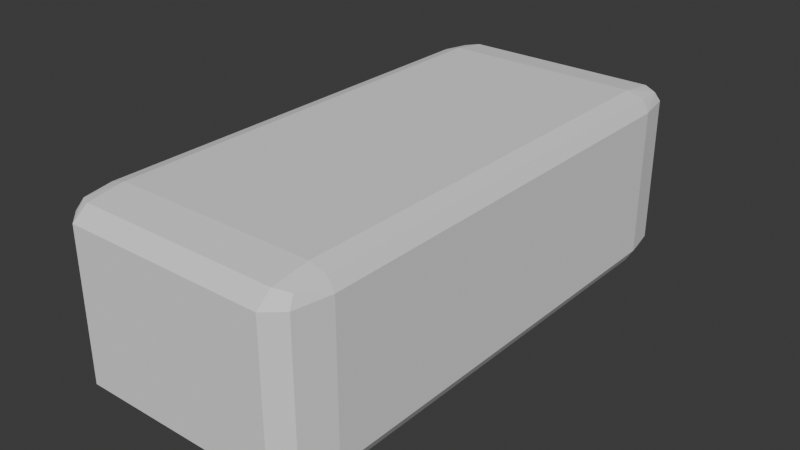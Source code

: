 # Source: arbusto_v5_auo1003.blend  (saved by Blender 4.5.90; exported with 4.5.12 LTS)
import bpy
from mathutils import Matrix  # noqa: F401  (used for matrix-valued properties, if any)

bpy.ops.wm.read_factory_settings(use_empty=True)
scene = bpy.context.scene
scene.name = 'Scene'

# ---- collections
col_collection = bpy.data.collections.new('Collection'); scene.collection.children.link(col_collection)

# ---- world
world_world = bpy.data.worlds.new('World'); scene.world = world_world
world_world.use_nodes = True; world_world.node_tree.nodes.clear()
_N = world_world.node_tree.nodes; _L = world_world.node_tree.links
n0 = _N.new('ShaderNodeOutputWorld'); n0.name = 'World Output'; n0.location = (200, 100)
n1 = _N.new('ShaderNodeBackground'); n1.name = 'Background'; n1.location = (-200, 100)
n1.inputs[0].default_value = (0.05088, 0.05088, 0.05088, 1.0)
_L.new(n1.outputs[0], n0.inputs[0])
n0.is_active_output = True
world_world.color = (0.05088, 0.05088, 0.05088)
world_world.sun_shadow_jitter_overblur = 0.0

# ---- meshes
me_cube_004 = bpy.data.meshes.new('Cube.004')
me_cube_004.from_pydata([(-0.8095, -0.8095, -1.0), (-0.8095, -1.0, -0.8095), (-1.0, -0.8095, -0.8095), (-0.8095, -0.9442, -0.9442), (-0.9195, -0.9195, -0.9195), (-0.9442, -0.9442, -0.8095), (-0.9442, -0.8095, -0.9442), (-0.8095, -1.0, 0.8095), (-0.8095, -0.8095, 1.0), (-1.0, -0.8095, 0.8095), (-0.8095, -0.9442, 0.9442), (-0.9195, -0.9195, 0.9195), (-0.9442, -0.8095, 0.9442), (-0.9442, -0.9442, 0.8095), (-0.8095, 0.8095, -1.0), (-1.0, 0.8095, -0.8095), (-0.8095, 1.0, -0.8095), (-0.9442, 0.8095, -0.9442), (-0.9195, 0.9195, -0.9195), (-0.9442, 0.9442, -0.8095), (-0.8095, 0.9442, -0.9442), (-0.8095, 0.8095, 1.0), (-0.8095, 1.0, 0.8095), (-1.0, 0.8095, 0.8095), (-0.8095, 0.9442, 0.9442), (-0.9195, 0.9195, 0.9195), (-0.9442, 0.9442, 0.8095), (-0.9442, 0.8095, 0.9442), (0.8095, -0.8095, -1.0), (1.0, -0.8095, -0.8095), (0.8095, -1.0, -0.8095), (0.9442, -0.8095, -0.9442), (0.9195, -0.9195, -0.9195), (0.9442, -0.9442, -0.8095), (0.8095, -0.9442, -0.9442), (0.8095, -0.8095, 1.0), (0.8095, -1.0, 0.8095), (1.0, -0.8095, 0.8095), (0.8095, -0.9442, 0.9442), (0.9195, -0.9195, 0.9195), (0.9442, -0.9442, 0.8095), (0.9442, -0.8095, 0.9442), (0.8095, 0.8095, -1.0), (0.8095, 1.0, -0.8095), (1.0, 0.8095, -0.8095), (0.8095, 0.9442, -0.9442), (0.9195, 0.9195, -0.9195), (0.9442, 0.9442, -0.8095), (0.9442, 0.8095, -0.9442), (0.8095, 0.8095, 1.0), (1.0, 0.8095, 0.8095), (0.8095, 1.0, 0.8095), (0.9442, 0.8095, 0.9442), (0.9195, 0.9195, 0.9195), (0.9442, 0.9442, 0.8095), (0.8095, 0.9442, 0.9442)], [], [(0, 3, 4, 6), (1, 5, 4, 3), (2, 6, 4, 5), (7, 10, 11, 13), (8, 12, 11, 10), (9, 13, 11, 12), (14, 17, 18, 20), (15, 19, 18, 17), (16, 20, 18, 19), (21, 24, 25, 27), (22, 26, 25, 24), (23, 27, 25, 26), (28, 31, 32, 34), (29, 33, 32, 31), (30, 34, 32, 33), (35, 38, 39, 41), (36, 40, 39, 38), (37, 41, 39, 40), (42, 45, 46, 48), (43, 47, 46, 45), (44, 48, 46, 47), (49, 52, 53, 55), (50, 54, 53, 52), (51, 55, 53, 54), (14, 0, 6, 17), (17, 6, 2, 15), (1, 7, 13, 5), (5, 13, 9, 2), (8, 21, 27, 12), (12, 27, 23, 9), (22, 16, 19, 26), (26, 19, 15, 23), (42, 14, 20, 45), (45, 20, 16, 43), (21, 49, 55, 24), (24, 55, 51, 22), (50, 44, 47, 54), (54, 47, 43, 51), (28, 42, 48, 31), (31, 48, 44, 29), (49, 35, 41, 52), (52, 41, 37, 50), (36, 30, 33, 40), (40, 33, 29, 37), (0, 28, 34, 3), (3, 34, 30, 1), (35, 8, 10, 38), (38, 10, 7, 36), (14, 42, 28, 0), (2, 9, 23, 15), (30, 36, 7, 1), (49, 21, 8, 35), (16, 22, 51, 43), (44, 50, 37, 29)])
_uv = me_cube_004.uv_layers.new(name='UVMap')
_uv.uv.foreach_set('vector', [0.02391, 0.02391, 1.936e-08, 0.02391, 0.004388, 0.004388, 0.02391, 1.805e-09, 0.3113, 0.3591, 0.3113, 0.3352, 0.3308, 0.3396, 0.3352, 0.3591, 0.9783, 0.3113, 1.0, 0.3113, 0.9949, 0.3308, 0.9765, 0.3352, 0.02391, 0.3591, 2.579e-08, 0.3591, 0.004388, 0.3396, 0.02391, 0.3352, 0.3591, 0.3113, 0.3591, 0.3352, 0.3396, 0.3308, 0.3352, 0.3113, 0.6958, 0.3113, 0.694, 0.3352, 0.674, 0.3308, 0.6704, 0.3113, 0.3113, 0.02391, 0.3113, 2.35e-08, 0.3308, 0.004388, 0.3352, 0.02391, 0.9783, 0.02391, 0.9765, 2.082e-08, 0.9949, 0.004388, 1.0, 0.02391, 0.6465, 0.6465, 0.6704, 0.6465, 0.6661, 0.6661, 0.6465, 0.6704, 0.6465, 0.3113, 0.6704, 0.3113, 0.6661, 0.3308, 0.6465, 0.3352, 0.3591, 0.6465, 0.3591, 0.6704, 0.3396, 0.6661, 0.3352, 0.6465, 0.6958, 0.02391, 0.6704, 0.02391, 0.674, 0.004388, 0.694, -5.119e-10, 0.02391, 0.3113, 0.02391, 0.3352, 0.004388, 0.3308, -2.342e-09, 0.3113, 0.9783, 0.3591, 0.9765, 0.3352, 0.9949, 0.3396, 1.0, 0.3591, 0.3113, 0.6465, 0.3352, 0.6465, 0.3308, 0.6661, 0.3113, 0.6704, 0.3591, 0.02391, 0.3352, 0.02391, 0.3396, 0.004388, 0.3591, -4.628e-09, 0.02391, 0.6465, 0.02391, 0.6704, 0.004388, 0.6661, 4.092e-09, 0.6465, 0.6958, 0.3591, 0.6704, 0.3591, 0.674, 0.3396, 0.694, 0.3352, 0.3113, 0.3113, 0.3352, 0.3113, 0.3308, 0.3308, 0.3113, 0.3352, 0.6465, 0.3591, 0.6465, 0.3352, 0.6661, 0.3396, 0.6704, 0.3591, 0.9783, 0.6465, 1.0, 0.6465, 0.9949, 0.6661, 0.9765, 0.6704, 0.6465, 0.02391, 0.6465, 1.707e-08, 0.6661, 0.004388, 0.6704, 0.02391, 0.6958, 0.6465, 0.694, 0.6704, 0.674, 0.6661, 0.6704, 0.6465, 0.3591, 0.3591, 0.3352, 0.3591, 0.3396, 0.3396, 0.3591, 0.3352, 0.3113, 0.02391, 0.02391, 0.02391, 0.02391, 1.805e-09, 0.3113, 2.35e-08, 1.0, 0.02391, 1.0, 0.3113, 0.9783, 0.3113, 0.9783, 0.02391, 0.3113, 0.3591, 0.02391, 0.3591, 0.02391, 0.3352, 0.3113, 0.3352, 0.9765, 0.3352, 0.694, 0.3352, 0.6958, 0.3113, 0.9783, 0.3113, 0.3591, 0.3113, 0.6465, 0.3113, 0.6465, 0.3352, 0.3591, 0.3352, 0.6704, 0.3113, 0.6704, 0.02391, 0.6958, 0.02391, 0.6958, 0.3113, 0.3591, 0.6465, 0.6465, 0.6465, 0.6465, 0.6704, 0.3591, 0.6704, 0.694, -5.119e-10, 0.9765, 2.082e-08, 0.9783, 0.02391, 0.6958, 0.02391, 0.3113, 0.3113, 0.3113, 0.02391, 0.3352, 0.02391, 0.3352, 0.3113, 0.6704, 0.3591, 0.6704, 0.6465, 0.6465, 0.6465, 0.6465, 0.3591, 0.6465, 0.3113, 0.6465, 0.02391, 0.6704, 0.02391, 0.6704, 0.3113, 0.3352, 0.6465, 0.3352, 0.3591, 0.3591, 0.3591, 0.3591, 0.6465, 0.6958, 0.6465, 0.9783, 0.6465, 0.9765, 0.6704, 0.694, 0.6704, 0.3591, 0.3352, 0.6465, 0.3352, 0.6465, 0.3591, 0.3591, 0.3591, 0.02391, 0.3113, 0.3113, 0.3113, 0.3113, 0.3352, 0.02391, 0.3352, 1.0, 0.3591, 1.0, 0.6465, 0.9783, 0.6465, 0.9783, 0.3591, 0.6465, 0.02391, 0.3591, 0.02391, 0.3591, -4.628e-09, 0.6465, 1.707e-08, 0.6704, 0.6465, 0.6704, 0.3591, 0.6958, 0.3591, 0.6958, 0.6465, 0.02391, 0.6465, 0.3113, 0.6465, 0.3113, 0.6704, 0.02391, 0.6704, 0.694, 0.3352, 0.9765, 0.3352, 0.9783, 0.3591, 0.6958, 0.3591, 0.02391, 0.02391, 0.02391, 0.3113, -2.342e-09, 0.3113, 1.936e-08, 0.02391, 0.3352, 0.3591, 0.3352, 0.6465, 0.3113, 0.6465, 0.3113, 0.3591, 0.3591, 0.02391, 0.3591, 0.3113, 0.3352, 0.3113, 0.3352, 0.02391, 4.092e-09, 0.6465, 2.579e-08, 0.3591, 0.02391, 0.3591, 0.02391, 0.6465, 0.3113, 0.02391, 0.3113, 0.3113, 0.02391, 0.3113, 0.02391, 0.02391, 0.9783, 0.3113, 0.6958, 0.3113, 0.6958, 0.02391, 0.9783, 0.02391, 0.3113, 0.6465, 0.02391, 0.6465, 0.02391, 0.3591, 0.3113, 0.3591, 0.6465, 0.02391, 0.6465, 0.3113, 0.3591, 0.3113, 0.3591, 0.02391, 0.6465, 0.6465, 0.3591, 0.6465, 0.3591, 0.3591, 0.6465, 0.3591, 0.9783, 0.6465, 0.6958, 0.6465, 0.6958, 0.3591, 0.9783, 0.3591])
me_cube_004.update()

# ---- objects
ob_cube_002 = bpy.data.objects.new('Cube.002', me_cube_004)

# ---- transforms, parenting, visibility, modifiers, constraints
ob_cube_002.location = (0.0, -4.768e-07, 0.0)
ob_cube_002.scale = (1.357, 2.942, 1.0)

# ---- collection membership
col_collection.objects.link(ob_cube_002)

# ---- scene / render settings (as saved in the file)
scene.frame_start = 1; scene.frame_end = 250; scene.frame_set(1)
scene.render.engine = 'BLENDER_EEVEE_NEXT'
bpy.context.view_layer.update()

# ---- added for rendering (the .blend has no active camera and no usable light): camera, sun
cam_auto = bpy.data.cameras.new('AutoCamera')
cam_auto.lens = 50.0
cam_auto.sensor_width = 36.0
cam_auto.clip_end = 1000.0
ob_auto_camera = bpy.data.objects.new('AutoCamera', cam_auto)
scene.collection.objects.link(ob_auto_camera)
ob_auto_camera.location = (6.27383, -7.52859, 5.01906)
ob_auto_camera.rotation_euler = (1.09748, -7.21219e-08, 0.694738)
scene.camera = ob_auto_camera
light_auto_sun = bpy.data.lights.new('AutoSun', 'SUN')
light_auto_sun.energy = 3.0
light_auto_sun.angle = 0.0523599
ob_auto_sun = bpy.data.objects.new('AutoSun', light_auto_sun)
scene.collection.objects.link(ob_auto_sun)
ob_auto_sun.rotation_euler = (0.872665, 0.174533, 0.523599)
bpy.context.view_layer.update()

